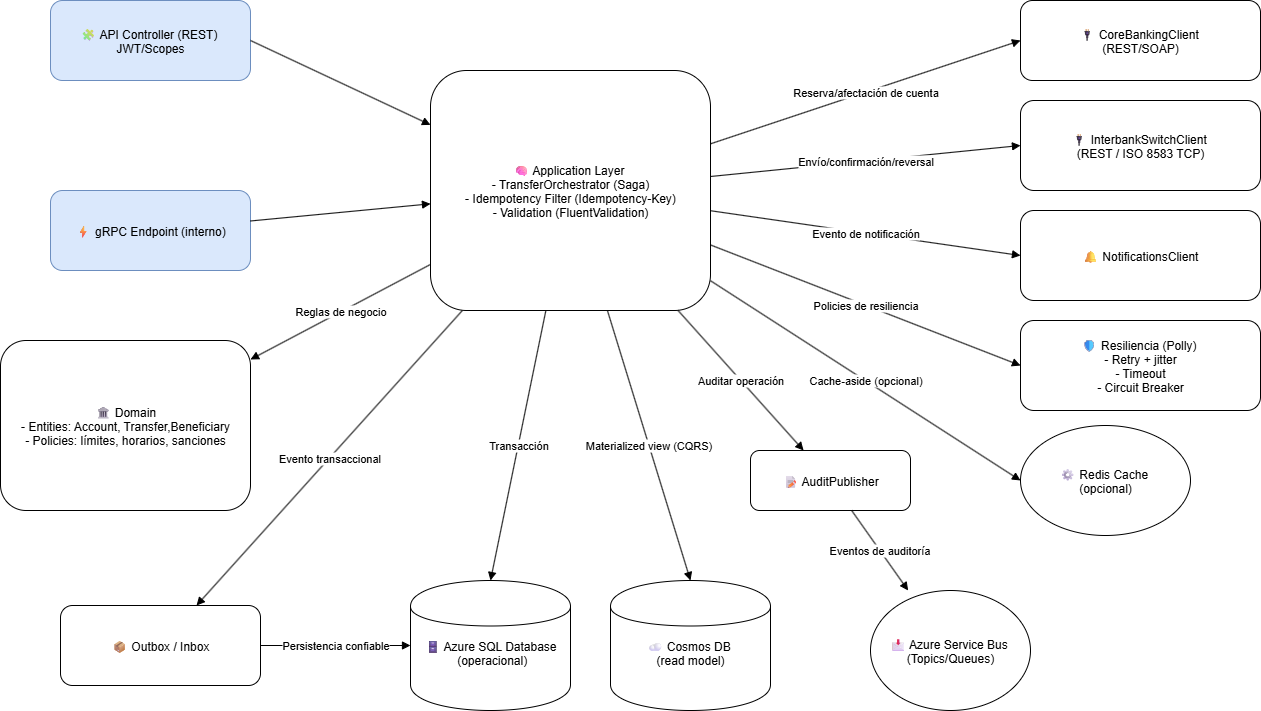

The diagram above was exported from draw.io. Its source (the exported page's mxGraphModel, read from the mxfile embedded in the PNG):
<mxGraphModel dx="2229" dy="1860" grid="1" gridSize="10" guides="1" tooltips="1" connect="1" arrows="1" fold="1" page="1" pageScale="1" pageWidth="850" pageHeight="1100" math="0" shadow="0">
  <root>
    <mxCell id="0" />
    <mxCell id="1" parent="0" />
    <mxCell id="api" value="🧩 API Controller (REST) &#10;JWT/Scopes" style="shape=rectangle;rounded=1;fillColor=#dae8fc;strokeColor=#6c8ebf;" parent="1" vertex="1">
      <mxGeometry x="-120" y="-110" width="200" height="80" as="geometry" />
    </mxCell>
    <mxCell id="grpc" value="⚡ gRPC Endpoint (interno)" style="shape=rectangle;rounded=1;fillColor=#dae8fc;strokeColor=#6c8ebf;" parent="1" vertex="1">
      <mxGeometry x="-120" y="80" width="200" height="80" as="geometry" />
    </mxCell>
    <mxCell id="app" value="🧠 Application Layer &#10;- TransferOrchestrator (Saga)&#10; - Idempotency Filter (Idempotency-Key) &#10;- Validation (FluentValidation)" style="shape=rectangle;rounded=1;fillColor:#fff2cc;strokeColor:#d6b656;" parent="1" vertex="1">
      <mxGeometry x="260" y="-40" width="280" height="240" as="geometry" />
    </mxCell>
    <mxCell id="domain" value="🏛 Domain&#10; - Entities: Account, Transfer,Beneficiary &#10;- Policies: límites, horarios, sanciones" style="shape=rectangle;rounded=1;fillColor:#e1f5e1;strokeColor:#82b366;" parent="1" vertex="1">
      <mxGeometry x="-170" y="230" width="250" height="170" as="geometry" />
    </mxCell>
    <mxCell id="core" value="🔌 CoreBankingClient &#10;(REST/SOAP)" style="shape=rectangle;rounded=1;fillColor:#f8cecc;strokeColor:#b85450;" parent="1" vertex="1">
      <mxGeometry x="850" y="-110" width="240" height="80" as="geometry" />
    </mxCell>
    <mxCell id="switch" value="🔌 InterbankSwitchClient &#10;(REST / ISO 8583 TCP)" style="shape=rectangle;rounded=1;fillColor:#f8cecc;strokeColor:#b85450;" parent="1" vertex="1">
      <mxGeometry x="850" y="-10" width="240" height="90" as="geometry" />
    </mxCell>
    <mxCell id="notif" value="🔔 NotificationsClient" style="shape=rectangle;rounded=1;fillColor:#f8cecc;strokeColor:#b85450;" parent="1" vertex="1">
      <mxGeometry x="850" y="100" width="240" height="90" as="geometry" />
    </mxCell>
    <mxCell id="res" value="🛡 Resiliencia (Polly) &#10;- Retry + jitter&#10; - Timeout &#10;- Circuit Breaker" style="shape=rectangle;rounded=1;fillColor:#e1d5e7;strokeColor:#9673a6;" parent="1" vertex="1">
      <mxGeometry x="850" y="210" width="240" height="90" as="geometry" />
    </mxCell>
    <mxCell id="outbox" value="📦 Outbox / Inbox" style="shape=rectangle;rounded=1;fillColor:#d5e8d4;strokeColor:#82b366;" parent="1" vertex="1">
      <mxGeometry x="-110" y="495" width="200" height="80" as="geometry" />
    </mxCell>
    <mxCell id="auditpub" value="📝 AuditPublisher" style="shape=rectangle;rounded=1;fillColor:#d5e8d4;strokeColor:#82b366;" parent="1" vertex="1">
      <mxGeometry x="580" y="340" width="160" height="60" as="geometry" />
    </mxCell>
    <mxCell id="bus" value="📩 Azure Service Bus &#10;(Topics/Queues)" style="shape=ellipse;fillColor:#d5e8d4;strokeColor:#82b366;" parent="1" vertex="1">
      <mxGeometry x="700" y="480" width="160" height="120" as="geometry" />
    </mxCell>
    <mxCell id="sql" value="&#10;🗄 Azure SQL Database&#10; (operacional)" style="shape=cylinder;fillColor:#e1d5e7;strokeColor:#9673a6;" parent="1" vertex="1">
      <mxGeometry x="240" y="470" width="160" height="130" as="geometry" />
    </mxCell>
    <mxCell id="cosmos" value="&#10;☁ Cosmos DB &#10;(read model)" style="shape=cylinder;fillColor:#e1d5e7;strokeColor:#9673a6;" parent="1" vertex="1">
      <mxGeometry x="440" y="470" width="160" height="130" as="geometry" />
    </mxCell>
    <mxCell id="cache" value="⚙ Redis Cache &#10;(opcional)" style="shape=ellipse;fillColor:#fff2cc;strokeColor:#d6b656;" parent="1" vertex="1">
      <mxGeometry x="850" y="315" width="170" height="110" as="geometry" />
    </mxCell>
    <mxCell id="e1" value="" style="endArrow=block;rounded=1;html=1;strokeColor=#000000;exitX=1;exitY=0.5;exitDx=0;exitDy=0;" parent="1" source="api" target="app" edge="1">
      <mxGeometry as="geometry" />
    </mxCell>
    <mxCell id="e2" value="" style="endArrow=block;rounded=1;html=1;strokeColor=#000000;" parent="1" source="grpc" target="app" edge="1">
      <mxGeometry as="geometry" />
    </mxCell>
    <mxCell id="e3" value="Reglas de negocio" style="endArrow=block;rounded=1;html=1;strokeColor=#000000;" parent="1" source="app" target="domain" edge="1">
      <mxGeometry as="geometry" />
    </mxCell>
    <mxCell id="e4" value="Reserva/afectación de cuenta" style="endArrow=block;rounded=1;html=1;strokeColor=#000000;entryX=0;entryY=0.5;entryDx=0;entryDy=0;" parent="1" source="app" target="core" edge="1">
      <mxGeometry as="geometry" />
    </mxCell>
    <mxCell id="e5" value="Envío/confirmación/reversal" style="endArrow=block;rounded=1;html=1;strokeColor=#000000;entryX=0;entryY=0.5;entryDx=0;entryDy=0;" parent="1" source="app" target="switch" edge="1">
      <mxGeometry as="geometry" />
    </mxCell>
    <mxCell id="e6" value="Evento de notificación" style="endArrow=block;rounded=1;html=1;strokeColor=#000000;entryX=0;entryY=0.5;entryDx=0;entryDy=0;" parent="1" source="app" target="notif" edge="1">
      <mxGeometry as="geometry" />
    </mxCell>
    <mxCell id="e7" value="Policies de resiliencia" style="endArrow=block;rounded=1;html=1;strokeColor=#000000;entryX=0;entryY=0.5;entryDx=0;entryDy=0;" parent="1" source="app" target="res" edge="1">
      <mxGeometry as="geometry" />
    </mxCell>
    <mxCell id="e8" value="Evento transaccional" style="endArrow=block;rounded=1;html=1;strokeColor=#000000;" parent="1" source="app" target="outbox" edge="1">
      <mxGeometry as="geometry" />
    </mxCell>
    <mxCell id="e9" value="Persistencia confiable" style="endArrow=block;rounded=1;html=1;strokeColor=#000000;" parent="1" source="outbox" target="sql" edge="1">
      <mxGeometry as="geometry" />
    </mxCell>
    <mxCell id="e10" value="Eventos de auditoría" style="endArrow=block;rounded=1;html=1;strokeColor=#000000;" parent="1" source="auditpub" target="bus" edge="1">
      <mxGeometry as="geometry" />
    </mxCell>
    <mxCell id="e11" value="Transacción" style="endArrow=block;rounded=1;html=1;strokeColor=#000000;entryX=0.5;entryY=0;entryDx=0;entryDy=0;" parent="1" source="app" target="sql" edge="1">
      <mxGeometry as="geometry" />
    </mxCell>
    <mxCell id="e12" value="Materialized view (CQRS)" style="endArrow=block;rounded=1;html=1;strokeColor=#000000;entryX=0.5;entryY=0;entryDx=0;entryDy=0;" parent="1" source="app" target="cosmos" edge="1">
      <mxGeometry as="geometry" />
    </mxCell>
    <mxCell id="e13" value="Auditar operación" style="endArrow=block;rounded=1;html=1;strokeColor=#000000;" parent="1" source="app" target="auditpub" edge="1">
      <mxGeometry as="geometry" />
    </mxCell>
    <mxCell id="e14" value="Cache-aside (opcional)" style="endArrow=block;rounded=1;html=1;strokeColor=#000000;entryX=0;entryY=0.5;entryDx=0;entryDy=0;" parent="1" source="app" target="cache" edge="1">
      <mxGeometry as="geometry" />
    </mxCell>
  </root>
</mxGraphModel>